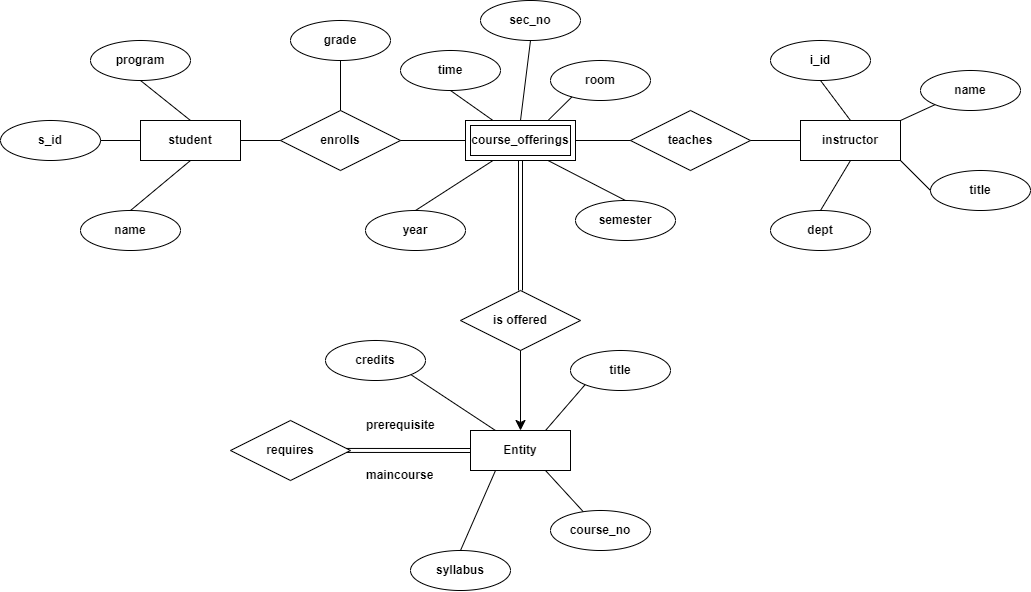

The diagram above was exported from draw.io. Its source (the exported page's mxGraphModel, read from the mxfile embedded in the PNG):
<mxGraphModel dx="1723" dy="713" grid="1" gridSize="10" guides="1" tooltips="1" connect="1" arrows="1" fold="1" page="1" pageScale="1" pageWidth="850" pageHeight="1100" math="0" shadow="0" extFonts="Permanent Marker^https://fonts.googleapis.com/css?family=Permanent+Marker">
  <root>
    <mxCell id="0" />
    <mxCell id="1" parent="0" />
    <mxCell id="Rw4VGA-RrHj-sOF32omW-1" value="&lt;b&gt;student&lt;/b&gt;" style="whiteSpace=wrap;html=1;align=center;" vertex="1" parent="1">
      <mxGeometry x="140" y="390" width="100" height="40" as="geometry" />
    </mxCell>
    <mxCell id="Rw4VGA-RrHj-sOF32omW-5" value="&lt;b&gt;program&lt;/b&gt;" style="ellipse;whiteSpace=wrap;html=1;align=center;" vertex="1" parent="1">
      <mxGeometry x="90" y="310" width="100" height="40" as="geometry" />
    </mxCell>
    <mxCell id="Rw4VGA-RrHj-sOF32omW-6" value="&lt;b&gt;name&lt;/b&gt;" style="ellipse;whiteSpace=wrap;html=1;align=center;" vertex="1" parent="1">
      <mxGeometry x="80" y="480" width="100" height="40" as="geometry" />
    </mxCell>
    <mxCell id="Rw4VGA-RrHj-sOF32omW-7" value="&lt;b&gt;s_id&lt;/b&gt;" style="ellipse;whiteSpace=wrap;html=1;align=center;" vertex="1" parent="1">
      <mxGeometry y="390" width="100" height="40" as="geometry" />
    </mxCell>
    <mxCell id="Rw4VGA-RrHj-sOF32omW-8" value="&lt;b&gt;enrolls&lt;/b&gt;" style="shape=rhombus;perimeter=rhombusPerimeter;whiteSpace=wrap;html=1;align=center;" vertex="1" parent="1">
      <mxGeometry x="280" y="380" width="120" height="60" as="geometry" />
    </mxCell>
    <mxCell id="Rw4VGA-RrHj-sOF32omW-9" value="&lt;b&gt;grade&lt;/b&gt;" style="ellipse;whiteSpace=wrap;html=1;align=center;" vertex="1" parent="1">
      <mxGeometry x="290" y="290" width="100" height="40" as="geometry" />
    </mxCell>
    <mxCell id="Rw4VGA-RrHj-sOF32omW-10" value="" style="endArrow=none;html=1;rounded=0;fontSize=12;startSize=8;endSize=8;entryX=0;entryY=0.5;entryDx=0;entryDy=0;exitX=1;exitY=0.5;exitDx=0;exitDy=0;" edge="1" parent="1" source="Rw4VGA-RrHj-sOF32omW-7" target="Rw4VGA-RrHj-sOF32omW-1">
      <mxGeometry width="50" height="50" relative="1" as="geometry">
        <mxPoint x="80" y="480" as="sourcePoint" />
        <mxPoint x="130" y="430" as="targetPoint" />
      </mxGeometry>
    </mxCell>
    <mxCell id="Rw4VGA-RrHj-sOF32omW-11" value="" style="endArrow=none;html=1;rounded=0;fontSize=12;startSize=8;endSize=8;exitX=0.5;exitY=0;exitDx=0;exitDy=0;entryX=0.5;entryY=1;entryDx=0;entryDy=0;" edge="1" parent="1" source="Rw4VGA-RrHj-sOF32omW-1" target="Rw4VGA-RrHj-sOF32omW-5">
      <mxGeometry width="50" height="50" relative="1" as="geometry">
        <mxPoint x="170" y="380" as="sourcePoint" />
        <mxPoint x="220" y="330" as="targetPoint" />
      </mxGeometry>
    </mxCell>
    <mxCell id="Rw4VGA-RrHj-sOF32omW-12" value="" style="endArrow=none;html=1;rounded=0;fontSize=12;startSize=8;endSize=8;entryX=0.5;entryY=1;entryDx=0;entryDy=0;exitX=0.5;exitY=0;exitDx=0;exitDy=0;" edge="1" parent="1" source="Rw4VGA-RrHj-sOF32omW-6" target="Rw4VGA-RrHj-sOF32omW-1">
      <mxGeometry width="50" height="50" relative="1" as="geometry">
        <mxPoint x="145" y="490" as="sourcePoint" />
        <mxPoint x="195" y="440" as="targetPoint" />
      </mxGeometry>
    </mxCell>
    <mxCell id="Rw4VGA-RrHj-sOF32omW-13" value="" style="endArrow=none;html=1;rounded=0;fontSize=12;startSize=8;endSize=8;entryX=0.5;entryY=1;entryDx=0;entryDy=0;exitX=0.5;exitY=0;exitDx=0;exitDy=0;" edge="1" parent="1" source="Rw4VGA-RrHj-sOF32omW-8" target="Rw4VGA-RrHj-sOF32omW-9">
      <mxGeometry width="50" height="50" relative="1" as="geometry">
        <mxPoint x="300" y="440" as="sourcePoint" />
        <mxPoint x="350" y="390" as="targetPoint" />
      </mxGeometry>
    </mxCell>
    <mxCell id="Rw4VGA-RrHj-sOF32omW-14" value="" style="endArrow=none;html=1;rounded=0;fontSize=12;startSize=8;endSize=8;exitX=1;exitY=0.5;exitDx=0;exitDy=0;entryX=0;entryY=0.5;entryDx=0;entryDy=0;" edge="1" parent="1" source="Rw4VGA-RrHj-sOF32omW-1" target="Rw4VGA-RrHj-sOF32omW-8">
      <mxGeometry width="50" height="50" relative="1" as="geometry">
        <mxPoint x="240" y="440" as="sourcePoint" />
        <mxPoint x="290" y="390" as="targetPoint" />
      </mxGeometry>
    </mxCell>
    <mxCell id="Rw4VGA-RrHj-sOF32omW-15" value="&lt;b&gt;course_offerings&lt;/b&gt;" style="shape=ext;margin=3;double=1;whiteSpace=wrap;html=1;align=center;" vertex="1" parent="1">
      <mxGeometry x="465" y="390" width="110" height="40" as="geometry" />
    </mxCell>
    <mxCell id="Rw4VGA-RrHj-sOF32omW-16" value="&lt;b&gt;room&lt;/b&gt;" style="ellipse;whiteSpace=wrap;html=1;align=center;" vertex="1" parent="1">
      <mxGeometry x="550" y="330" width="100" height="40" as="geometry" />
    </mxCell>
    <mxCell id="Rw4VGA-RrHj-sOF32omW-17" value="&lt;b&gt;sec_no&lt;/b&gt;" style="ellipse;whiteSpace=wrap;html=1;align=center;" vertex="1" parent="1">
      <mxGeometry x="480" y="270" width="100" height="40" as="geometry" />
    </mxCell>
    <mxCell id="Rw4VGA-RrHj-sOF32omW-18" value="&lt;b&gt;time&lt;/b&gt;" style="ellipse;whiteSpace=wrap;html=1;align=center;" vertex="1" parent="1">
      <mxGeometry x="400" y="320" width="100" height="40" as="geometry" />
    </mxCell>
    <mxCell id="Rw4VGA-RrHj-sOF32omW-19" value="" style="endArrow=none;html=1;rounded=0;fontSize=12;startSize=8;endSize=8;entryX=0.213;entryY=0.913;entryDx=0;entryDy=0;entryPerimeter=0;exitX=0.75;exitY=0;exitDx=0;exitDy=0;" edge="1" parent="1" source="Rw4VGA-RrHj-sOF32omW-15" target="Rw4VGA-RrHj-sOF32omW-16">
      <mxGeometry width="50" height="50" relative="1" as="geometry">
        <mxPoint x="540" y="410" as="sourcePoint" />
        <mxPoint x="590" y="360" as="targetPoint" />
      </mxGeometry>
    </mxCell>
    <mxCell id="Rw4VGA-RrHj-sOF32omW-20" value="" style="endArrow=none;html=1;rounded=0;fontSize=12;startSize=8;endSize=8;entryX=0.5;entryY=1;entryDx=0;entryDy=0;exitX=0.5;exitY=0;exitDx=0;exitDy=0;" edge="1" parent="1" source="Rw4VGA-RrHj-sOF32omW-15" target="Rw4VGA-RrHj-sOF32omW-17">
      <mxGeometry width="50" height="50" relative="1" as="geometry">
        <mxPoint x="490" y="400" as="sourcePoint" />
        <mxPoint x="540" y="350" as="targetPoint" />
      </mxGeometry>
    </mxCell>
    <mxCell id="Rw4VGA-RrHj-sOF32omW-21" value="" style="endArrow=none;html=1;rounded=0;fontSize=12;startSize=8;endSize=8;entryX=0.5;entryY=1;entryDx=0;entryDy=0;exitX=0.25;exitY=0;exitDx=0;exitDy=0;" edge="1" parent="1" source="Rw4VGA-RrHj-sOF32omW-15" target="Rw4VGA-RrHj-sOF32omW-18">
      <mxGeometry width="50" height="50" relative="1" as="geometry">
        <mxPoint x="480" y="380" as="sourcePoint" />
        <mxPoint x="530" y="330" as="targetPoint" />
      </mxGeometry>
    </mxCell>
    <mxCell id="Rw4VGA-RrHj-sOF32omW-22" value="&lt;b&gt;semester&lt;/b&gt;" style="ellipse;whiteSpace=wrap;html=1;align=center;" vertex="1" parent="1">
      <mxGeometry x="575" y="470" width="100" height="40" as="geometry" />
    </mxCell>
    <mxCell id="Rw4VGA-RrHj-sOF32omW-23" value="&lt;b&gt;year&lt;/b&gt;" style="ellipse;whiteSpace=wrap;html=1;align=center;" vertex="1" parent="1">
      <mxGeometry x="365" y="480" width="100" height="40" as="geometry" />
    </mxCell>
    <mxCell id="Rw4VGA-RrHj-sOF32omW-24" value="&lt;b&gt;teaches&lt;/b&gt;" style="shape=rhombus;perimeter=rhombusPerimeter;whiteSpace=wrap;html=1;align=center;" vertex="1" parent="1">
      <mxGeometry x="630" y="380" width="120" height="60" as="geometry" />
    </mxCell>
    <mxCell id="Rw4VGA-RrHj-sOF32omW-25" value="" style="endArrow=none;html=1;rounded=0;fontSize=12;startSize=8;endSize=8;entryX=0.75;entryY=1;entryDx=0;entryDy=0;exitX=0.5;exitY=0;exitDx=0;exitDy=0;" edge="1" parent="1" source="Rw4VGA-RrHj-sOF32omW-22" target="Rw4VGA-RrHj-sOF32omW-15">
      <mxGeometry width="50" height="50" relative="1" as="geometry">
        <mxPoint x="540" y="520" as="sourcePoint" />
        <mxPoint x="590" y="470" as="targetPoint" />
      </mxGeometry>
    </mxCell>
    <mxCell id="Rw4VGA-RrHj-sOF32omW-26" value="" style="endArrow=none;html=1;rounded=0;fontSize=12;startSize=8;endSize=8;entryX=0.25;entryY=1;entryDx=0;entryDy=0;exitX=0.5;exitY=0;exitDx=0;exitDy=0;" edge="1" parent="1" source="Rw4VGA-RrHj-sOF32omW-23" target="Rw4VGA-RrHj-sOF32omW-15">
      <mxGeometry width="50" height="50" relative="1" as="geometry">
        <mxPoint x="470" y="505" as="sourcePoint" />
        <mxPoint x="520" y="455" as="targetPoint" />
      </mxGeometry>
    </mxCell>
    <mxCell id="Rw4VGA-RrHj-sOF32omW-27" value="" style="endArrow=none;html=1;rounded=0;fontSize=12;startSize=8;endSize=8;exitX=1;exitY=0.5;exitDx=0;exitDy=0;entryX=0;entryY=0.5;entryDx=0;entryDy=0;" edge="1" parent="1" source="Rw4VGA-RrHj-sOF32omW-15" target="Rw4VGA-RrHj-sOF32omW-24">
      <mxGeometry width="50" height="50" relative="1" as="geometry">
        <mxPoint x="580" y="450" as="sourcePoint" />
        <mxPoint x="630" y="400" as="targetPoint" />
      </mxGeometry>
    </mxCell>
    <mxCell id="Rw4VGA-RrHj-sOF32omW-28" value="" style="endArrow=none;html=1;rounded=0;fontSize=12;startSize=8;endSize=8;exitX=1;exitY=0.5;exitDx=0;exitDy=0;entryX=0;entryY=0.5;entryDx=0;entryDy=0;" edge="1" parent="1" source="Rw4VGA-RrHj-sOF32omW-8" target="Rw4VGA-RrHj-sOF32omW-15">
      <mxGeometry width="50" height="50" relative="1" as="geometry">
        <mxPoint x="410" y="520" as="sourcePoint" />
        <mxPoint x="460" y="470" as="targetPoint" />
      </mxGeometry>
    </mxCell>
    <mxCell id="Rw4VGA-RrHj-sOF32omW-30" value="&lt;b&gt;is&lt;/b&gt; &lt;b&gt;offered&lt;/b&gt;" style="shape=rhombus;perimeter=rhombusPerimeter;whiteSpace=wrap;html=1;align=center;" vertex="1" parent="1">
      <mxGeometry x="460" y="560" width="120" height="60" as="geometry" />
    </mxCell>
    <mxCell id="Rw4VGA-RrHj-sOF32omW-35" value="&lt;b&gt;Entity&lt;/b&gt;" style="whiteSpace=wrap;html=1;align=center;" vertex="1" parent="1">
      <mxGeometry x="470" y="700" width="100" height="40" as="geometry" />
    </mxCell>
    <mxCell id="Rw4VGA-RrHj-sOF32omW-36" value="&lt;b&gt;requires&lt;/b&gt;" style="shape=rhombus;perimeter=rhombusPerimeter;whiteSpace=wrap;html=1;align=center;" vertex="1" parent="1">
      <mxGeometry x="230" y="690" width="120" height="60" as="geometry" />
    </mxCell>
    <mxCell id="Rw4VGA-RrHj-sOF32omW-37" value="&lt;b&gt;course_no&lt;/b&gt;" style="ellipse;whiteSpace=wrap;html=1;align=center;" vertex="1" parent="1">
      <mxGeometry x="550" y="780" width="100" height="40" as="geometry" />
    </mxCell>
    <mxCell id="Rw4VGA-RrHj-sOF32omW-38" value="&lt;b&gt;title&lt;/b&gt;" style="ellipse;whiteSpace=wrap;html=1;align=center;" vertex="1" parent="1">
      <mxGeometry x="570" y="620" width="100" height="40" as="geometry" />
    </mxCell>
    <mxCell id="Rw4VGA-RrHj-sOF32omW-39" value="&lt;b&gt;syllabus&lt;/b&gt;" style="ellipse;whiteSpace=wrap;html=1;align=center;" vertex="1" parent="1">
      <mxGeometry x="410" y="820" width="100" height="40" as="geometry" />
    </mxCell>
    <mxCell id="Rw4VGA-RrHj-sOF32omW-40" value="" style="endArrow=classic;html=1;rounded=0;fontSize=12;startSize=8;endSize=8;exitX=0.5;exitY=1;exitDx=0;exitDy=0;entryX=0.5;entryY=0;entryDx=0;entryDy=0;" edge="1" parent="1" source="Rw4VGA-RrHj-sOF32omW-30" target="Rw4VGA-RrHj-sOF32omW-35">
      <mxGeometry width="50" height="50" relative="1" as="geometry">
        <mxPoint x="530" y="750" as="sourcePoint" />
        <mxPoint x="580" y="700" as="targetPoint" />
      </mxGeometry>
    </mxCell>
    <mxCell id="Rw4VGA-RrHj-sOF32omW-41" value="&lt;b&gt;credits&lt;/b&gt;" style="ellipse;whiteSpace=wrap;html=1;align=center;" vertex="1" parent="1">
      <mxGeometry x="325" y="610" width="100" height="40" as="geometry" />
    </mxCell>
    <mxCell id="Rw4VGA-RrHj-sOF32omW-42" value="" style="shape=link;html=1;rounded=0;fontSize=12;startSize=8;endSize=8;exitX=0.967;exitY=0.499;exitDx=0;exitDy=0;entryX=0;entryY=0.5;entryDx=0;entryDy=0;exitPerimeter=0;" edge="1" parent="1" source="Rw4VGA-RrHj-sOF32omW-36" target="Rw4VGA-RrHj-sOF32omW-35">
      <mxGeometry width="100" relative="1" as="geometry">
        <mxPoint x="430" y="720" as="sourcePoint" />
        <mxPoint x="460" y="720" as="targetPoint" />
      </mxGeometry>
    </mxCell>
    <mxCell id="Rw4VGA-RrHj-sOF32omW-43" value="" style="shape=link;html=1;rounded=0;fontSize=12;startSize=8;endSize=8;entryX=0.5;entryY=0;entryDx=0;entryDy=0;" edge="1" parent="1" target="Rw4VGA-RrHj-sOF32omW-30">
      <mxGeometry width="100" relative="1" as="geometry">
        <mxPoint x="520" y="430" as="sourcePoint" />
        <mxPoint x="520" y="630" as="targetPoint" />
      </mxGeometry>
    </mxCell>
    <mxCell id="Rw4VGA-RrHj-sOF32omW-44" value="" style="endArrow=none;html=1;rounded=0;fontSize=12;startSize=8;endSize=8;entryX=0.5;entryY=0;entryDx=0;entryDy=0;exitX=0.25;exitY=1;exitDx=0;exitDy=0;" edge="1" parent="1" source="Rw4VGA-RrHj-sOF32omW-35" target="Rw4VGA-RrHj-sOF32omW-39">
      <mxGeometry width="50" height="50" relative="1" as="geometry">
        <mxPoint x="390" y="960" as="sourcePoint" />
        <mxPoint x="440" y="910" as="targetPoint" />
      </mxGeometry>
    </mxCell>
    <mxCell id="Rw4VGA-RrHj-sOF32omW-45" value="" style="endArrow=none;html=1;rounded=0;fontSize=12;startSize=8;endSize=8;entryX=0;entryY=1;entryDx=0;entryDy=0;exitX=0.75;exitY=0;exitDx=0;exitDy=0;" edge="1" parent="1" source="Rw4VGA-RrHj-sOF32omW-35" target="Rw4VGA-RrHj-sOF32omW-38">
      <mxGeometry width="50" height="50" relative="1" as="geometry">
        <mxPoint x="550" y="670" as="sourcePoint" />
        <mxPoint x="600" y="620" as="targetPoint" />
      </mxGeometry>
    </mxCell>
    <mxCell id="Rw4VGA-RrHj-sOF32omW-46" value="" style="endArrow=none;html=1;rounded=0;fontSize=12;startSize=8;endSize=8;entryX=0.25;entryY=0;entryDx=0;entryDy=0;exitX=1;exitY=1;exitDx=0;exitDy=0;" edge="1" parent="1" source="Rw4VGA-RrHj-sOF32omW-41" target="Rw4VGA-RrHj-sOF32omW-35">
      <mxGeometry width="50" height="50" relative="1" as="geometry">
        <mxPoint x="440" y="670" as="sourcePoint" />
        <mxPoint x="490" y="620" as="targetPoint" />
      </mxGeometry>
    </mxCell>
    <mxCell id="Rw4VGA-RrHj-sOF32omW-47" value="" style="endArrow=none;html=1;rounded=0;fontSize=12;startSize=8;endSize=8;exitX=0.75;exitY=1;exitDx=0;exitDy=0;" edge="1" parent="1" source="Rw4VGA-RrHj-sOF32omW-35" target="Rw4VGA-RrHj-sOF32omW-37">
      <mxGeometry width="50" height="50" relative="1" as="geometry">
        <mxPoint x="560" y="785" as="sourcePoint" />
        <mxPoint x="610" y="735" as="targetPoint" />
      </mxGeometry>
    </mxCell>
    <mxCell id="Rw4VGA-RrHj-sOF32omW-48" value="&lt;b&gt;prerequisite&lt;/b&gt;" style="text;strokeColor=none;fillColor=none;align=left;verticalAlign=middle;spacingLeft=4;spacingRight=4;overflow=hidden;points=[[0,0.5],[1,0.5]];portConstraint=eastwest;rotatable=0;whiteSpace=wrap;html=1;" vertex="1" parent="1">
      <mxGeometry x="360" y="680" width="80" height="30" as="geometry" />
    </mxCell>
    <mxCell id="Rw4VGA-RrHj-sOF32omW-49" value="&lt;b&gt;maincourse&lt;/b&gt;" style="text;strokeColor=none;fillColor=none;align=left;verticalAlign=middle;spacingLeft=4;spacingRight=4;overflow=hidden;points=[[0,0.5],[1,0.5]];portConstraint=eastwest;rotatable=0;whiteSpace=wrap;html=1;" vertex="1" parent="1">
      <mxGeometry x="360" y="730" width="80" height="30" as="geometry" />
    </mxCell>
    <mxCell id="Rw4VGA-RrHj-sOF32omW-50" value="&lt;b&gt;instructor&lt;/b&gt;" style="whiteSpace=wrap;html=1;align=center;" vertex="1" parent="1">
      <mxGeometry x="800" y="390" width="100" height="40" as="geometry" />
    </mxCell>
    <mxCell id="Rw4VGA-RrHj-sOF32omW-51" value="&lt;b&gt;i_id&lt;/b&gt;" style="ellipse;whiteSpace=wrap;html=1;align=center;" vertex="1" parent="1">
      <mxGeometry x="770" y="310" width="100" height="40" as="geometry" />
    </mxCell>
    <mxCell id="Rw4VGA-RrHj-sOF32omW-52" value="&lt;b&gt;name&lt;/b&gt;" style="ellipse;whiteSpace=wrap;html=1;align=center;" vertex="1" parent="1">
      <mxGeometry x="920" y="340" width="100" height="40" as="geometry" />
    </mxCell>
    <mxCell id="Rw4VGA-RrHj-sOF32omW-53" value="&lt;b&gt;title&lt;/b&gt;" style="ellipse;whiteSpace=wrap;html=1;align=center;" vertex="1" parent="1">
      <mxGeometry x="930" y="440" width="100" height="40" as="geometry" />
    </mxCell>
    <mxCell id="Rw4VGA-RrHj-sOF32omW-54" value="&lt;b&gt;dept&lt;/b&gt;" style="ellipse;whiteSpace=wrap;html=1;align=center;" vertex="1" parent="1">
      <mxGeometry x="770" y="480" width="100" height="40" as="geometry" />
    </mxCell>
    <mxCell id="Rw4VGA-RrHj-sOF32omW-55" value="" style="endArrow=none;html=1;rounded=0;fontSize=12;startSize=8;endSize=8;entryX=0.5;entryY=1;entryDx=0;entryDy=0;exitX=0.5;exitY=0;exitDx=0;exitDy=0;" edge="1" parent="1" source="Rw4VGA-RrHj-sOF32omW-50" target="Rw4VGA-RrHj-sOF32omW-51">
      <mxGeometry width="50" height="50" relative="1" as="geometry">
        <mxPoint x="740" y="550" as="sourcePoint" />
        <mxPoint x="790" y="500" as="targetPoint" />
      </mxGeometry>
    </mxCell>
    <mxCell id="Rw4VGA-RrHj-sOF32omW-56" value="" style="endArrow=none;html=1;rounded=0;fontSize=12;startSize=8;endSize=8;entryX=0.5;entryY=1;entryDx=0;entryDy=0;exitX=0.5;exitY=0;exitDx=0;exitDy=0;" edge="1" parent="1" source="Rw4VGA-RrHj-sOF32omW-54" target="Rw4VGA-RrHj-sOF32omW-50">
      <mxGeometry width="50" height="50" relative="1" as="geometry">
        <mxPoint x="740" y="550" as="sourcePoint" />
        <mxPoint x="790" y="500" as="targetPoint" />
      </mxGeometry>
    </mxCell>
    <mxCell id="Rw4VGA-RrHj-sOF32omW-57" value="" style="endArrow=none;html=1;rounded=0;fontSize=12;startSize=8;endSize=8;entryX=0;entryY=0.5;entryDx=0;entryDy=0;exitX=1;exitY=0.5;exitDx=0;exitDy=0;" edge="1" parent="1" source="Rw4VGA-RrHj-sOF32omW-24" target="Rw4VGA-RrHj-sOF32omW-50">
      <mxGeometry width="50" height="50" relative="1" as="geometry">
        <mxPoint x="740" y="550" as="sourcePoint" />
        <mxPoint x="790" y="500" as="targetPoint" />
      </mxGeometry>
    </mxCell>
    <mxCell id="Rw4VGA-RrHj-sOF32omW-58" value="" style="endArrow=none;html=1;rounded=0;fontSize=12;startSize=8;endSize=8;exitX=0;exitY=1;exitDx=0;exitDy=0;entryX=1;entryY=0;entryDx=0;entryDy=0;" edge="1" parent="1" source="Rw4VGA-RrHj-sOF32omW-52" target="Rw4VGA-RrHj-sOF32omW-50">
      <mxGeometry width="50" height="50" relative="1" as="geometry">
        <mxPoint x="740" y="550" as="sourcePoint" />
        <mxPoint x="790" y="500" as="targetPoint" />
      </mxGeometry>
    </mxCell>
    <mxCell id="Rw4VGA-RrHj-sOF32omW-59" value="" style="endArrow=none;html=1;rounded=0;fontSize=12;startSize=8;endSize=8;entryX=0;entryY=0.5;entryDx=0;entryDy=0;exitX=1;exitY=1;exitDx=0;exitDy=0;" edge="1" parent="1" source="Rw4VGA-RrHj-sOF32omW-50" target="Rw4VGA-RrHj-sOF32omW-53">
      <mxGeometry width="50" height="50" relative="1" as="geometry">
        <mxPoint x="740" y="550" as="sourcePoint" />
        <mxPoint x="790" y="500" as="targetPoint" />
      </mxGeometry>
    </mxCell>
  </root>
</mxGraphModel>